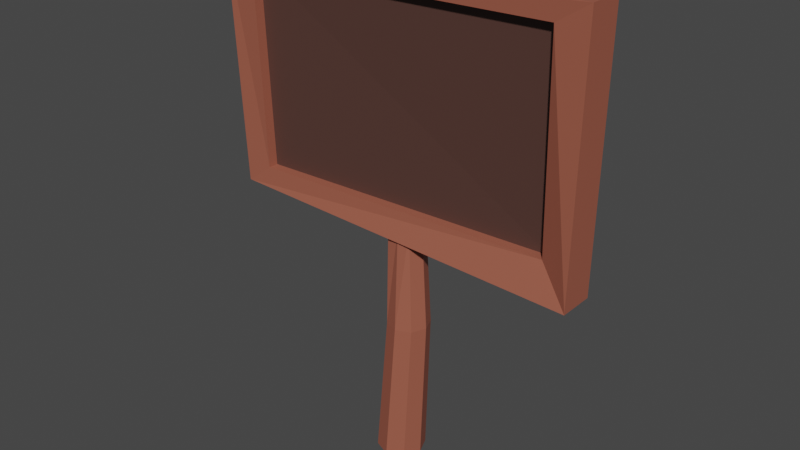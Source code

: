 # Source: sign.blend  (saved by Blender 3.1.7; exported with 4.5.12 LTS)
import bpy
from mathutils import Matrix  # noqa: F401  (used for matrix-valued properties, if any)

bpy.ops.wm.read_factory_settings(use_empty=True)
scene = bpy.context.scene
scene.name = 'Scene'

# ---- collections
col_collection = bpy.data.collections.new('Collection'); scene.collection.children.link(col_collection)

# ---- materials (node trees are filled in below, after node groups)
mat_material_001 = bpy.data.materials.new('Material.001')
mat_material_001.use_transparent_shadow = False
mat_material_002 = bpy.data.materials.new('Material.002')
mat_material_002.use_transparent_shadow = False

# ---- material node trees
mat_material_001.use_nodes = True; mat_material_001.node_tree.nodes.clear()
_N = mat_material_001.node_tree.nodes; _L = mat_material_001.node_tree.links
n0 = _N.new('ShaderNodeBsdfPrincipled'); n0.name = 'Principled BSDF'; n0.location = (10, 300)
n0.distribution = 'GGX'
n0.subsurface_method = 'RANDOM_WALK_SKIN'
n0.inputs[0].default_value = (0.3506, 0.1044, 0.06561, 1.0)
n0.inputs[3].default_value = 1.45
n0.inputs[27].default_value = (0.0, 0.0, 0.0, 1.0)
n0.inputs[28].default_value = 1.0
n1 = _N.new('ShaderNodeOutputMaterial'); n1.name = 'Material Output'; n1.location = (300, 300)
_L.new(n0.outputs[0], n1.inputs[0])
n1.is_active_output = True
mat_material_002.use_nodes = True; mat_material_002.node_tree.nodes.clear()
_N = mat_material_002.node_tree.nodes; _L = mat_material_002.node_tree.links
n0 = _N.new('ShaderNodeBsdfPrincipled'); n0.name = 'Principled BSDF'; n0.location = (10, 300)
n0.distribution = 'GGX'
n0.subsurface_method = 'RANDOM_WALK_SKIN'
n0.inputs[0].default_value = (0.08714, 0.04066, 0.03238, 1.0)
n0.inputs[3].default_value = 1.45
n0.inputs[27].default_value = (0.0, 0.0, 0.0, 1.0)
n0.inputs[28].default_value = 1.0
n1 = _N.new('ShaderNodeOutputMaterial'); n1.name = 'Material Output'; n1.location = (300, 300)
_L.new(n0.outputs[0], n1.inputs[0])
n1.is_active_output = True

# ---- world
world_world = bpy.data.worlds.new('World'); scene.world = world_world
world_world.use_nodes = True; world_world.node_tree.nodes.clear()
_N = world_world.node_tree.nodes; _L = world_world.node_tree.links
n0 = _N.new('ShaderNodeOutputWorld'); n0.name = 'World Output'; n0.location = (300, 300)
n1 = _N.new('ShaderNodeBackground'); n1.name = 'Background'; n1.location = (10, 300)
n1.inputs[0].default_value = (0.05088, 0.05088, 0.05088, 1.0)
_L.new(n1.outputs[0], n0.inputs[0])
n0.is_active_output = True
world_world.color = (0.05088, 0.05088, 0.05088)
world_world.use_sun_shadow = False
world_world.sun_shadow_jitter_overblur = 0.0

# ---- meshes
me_circle = bpy.data.meshes.new('Circle')
me_circle.from_pydata([(0.01459, 0.1584, -0.01332), (-0.09867, 0.1115, -0.01332), (-0.1456, -0.001779, -0.01332), (-0.09867, -0.115, -0.01332), (0.01665, -0.1292, -0.01332), (0.1279, -0.115, -0.01332), (0.1748, -0.001779, -0.01332), (0.1279, 0.1115, -0.01332), (-0.03886, 0.2127, -2.333), (0.04651, 0.1789, -0.9688), (0.1825, 0.1226, -0.9688), (0.1185, 0.1475, -2.333), (0.1836, -0.00982, -2.333), (0.2388, -0.01345, -0.9688), (0.1825, -0.1494, -0.9688), (0.1185, -0.1671, -2.333), (-0.03886, -0.2323, -2.333), (0.04651, -0.2058, -0.9688), (-0.0895, -0.1494, -0.9688), (-0.1962, -0.1671, -2.333), (-0.2613, -0.00982, -2.333), (-0.1458, -0.01345, -0.9688), (-0.0895, 0.1226, -0.9688), (-0.1962, 0.1475, -2.333), (-1.472, -0.1496, 0.1179), (-1.508, -0.1861, 1.951), (-1.717, 0.1672, -0.06476), (-1.834, 0.1672, 2.125), (1.393, -0.06631, 0.1412), (1.416, -0.1529, 2.019), (1.68, 0.1672, -0.1915), (1.717, 0.1672, 2.215), (-1.717, -0.1672, -0.06476), (-1.834, -0.1672, 2.125), (1.717, -0.1672, 2.215), (1.68, -0.1672, -0.1915), (-1.472, -0.05519, 0.1179), (-1.508, -0.09169, 1.951), (1.416, -0.05853, 2.019), (1.393, 0.02808, 0.1412)], [], [(1, 2, 3, 4, 5, 6, 7, 0), (10, 9, 0, 7), (14, 13, 6, 5), (18, 17, 4, 3), (22, 21, 2, 1), (13, 10, 7, 6), (17, 14, 5, 4), (21, 18, 3, 2), (9, 22, 1, 0), (8, 23, 22, 9), (20, 19, 18, 21), (16, 15, 14, 17), (12, 11, 10, 13), (23, 20, 21, 22), (19, 16, 17, 18), (15, 12, 13, 14), (11, 8, 9, 10), (32, 33, 27, 26), (26, 27, 31, 30), (30, 31, 34, 35), (29, 25, 37, 38), (26, 30, 35, 32), (31, 27, 33, 34), (23, 8, 11, 12, 15, 16, 19, 20), (24, 25, 33, 32), (29, 28, 35, 34), (28, 24, 32, 35), (25, 29, 34, 33), (39, 38, 37, 36), (28, 29, 38, 39), (24, 28, 39, 36), (25, 24, 36, 37)])
me_circle.polygons.foreach_set('material_index', [0, 0, 0, 0, 0, 0, 0, 0, 0, 0, 0, 0, 0, 0, 0, 0, 0, 0, 0, 0, 0, 0, 0, 0, 0, 0, 0, 0, 1, 0, 0, 0])
_uv = me_circle.uv_layers.new(name='UVMap')
_uv.uv.foreach_set('vector', [0.0, 0.0, 0.0, 0.0, 0.0, 0.0, 0.0, 0.0, 0.0, 0.0, 0.0, 0.0, 0.0, 0.0, 0.0, 0.0, 0.0, 0.0, 0.0, 0.0, 0.0, 0.0, 0.0, 0.0, 0.0, 0.0, 0.0, 0.0, 0.0, 0.0, 0.0, 0.0, 0.0, 0.0, 0.0, 0.0, 0.0, 0.0, 0.0, 0.0, 0.0, 0.0, 0.0, 0.0, 0.0, 0.0, 0.0, 0.0, 0.0, 0.0, 0.0, 0.0, 0.0, 0.0, 0.0, 0.0, 0.0, 0.0, 0.0, 0.0, 0.0, 0.0, 0.0, 0.0, 0.0, 0.0, 0.0, 0.0, 0.0, 0.0, 0.0, 0.0, 0.0, 0.0, 0.0, 0.0, 0.0, 0.0, 0.0, 0.0, 0.0, 0.0, 0.0, 0.0, 0.0, 0.0, 0.0, 0.0, 0.0, 0.0, 0.0, 0.0, 0.0, 0.0, 0.0, 0.0, 0.0, 0.0, 0.0, 0.0, 0.0, 0.0, 0.0, 0.0, 0.0, 0.0, 0.0, 0.0, 0.0, 0.0, 0.0, 0.0, 0.0, 0.0, 0.0, 0.0, 0.0, 0.0, 0.0, 0.0, 0.0, 0.0, 0.0, 0.0, 0.0, 0.0, 0.0, 0.0, 0.0, 0.0, 0.0, 0.0, 0.0, 0.0, 0.0, 0.0, 0.0, 0.0, 0.0, 0.0, 0.0, 0.0, 0.0, 0.0, 0.375, 0.0, 0.625, 0.0, 0.625, 0.25, 0.375, 0.25, 0.375, 0.25, 0.625, 0.25, 0.625, 0.5, 0.375, 0.5, 0.375, 0.5, 0.625, 0.5, 0.625, 0.75, 0.375, 0.75, 0.6073, 0.7612, 0.6073, 0.9888, 0.6073, 0.9888, 0.6073, 0.7612, 0.125, 0.5, 0.375, 0.5, 0.375, 0.75, 0.125, 0.75, 0.625, 0.5, 0.875, 0.5, 0.875, 0.75, 0.625, 0.75, 0.0, 0.0, 0.0, 0.0, 0.0, 0.0, 0.0, 0.0, 0.0, 0.0, 0.0, 0.0, 0.0, 0.0, 0.0, 0.0, 0.3927, 0.9888, 0.6073, 0.9888, 0.625, 1.0, 0.375, 1.0, 0.6073, 0.7612, 0.3927, 0.7612, 0.375, 0.75, 0.625, 0.75, 0.3927, 0.7612, 0.3927, 0.9888, 0.375, 1.0, 0.375, 0.75, 0.6073, 0.9888, 0.6073, 0.7612, 0.625, 0.75, 0.625, 1.0, 0.3927, 0.7612, 0.6073, 0.7612, 0.6073, 0.9888, 0.3927, 0.9888, 0.3927, 0.7612, 0.6073, 0.7612, 0.6073, 0.7612, 0.3927, 0.7612, 0.3927, 0.9888, 0.3927, 0.7612, 0.3927, 0.7612, 0.3927, 0.9888, 0.6073, 0.9888, 0.3927, 0.9888, 0.3927, 0.9888, 0.6073, 0.9888])
me_circle.materials.append(mat_material_001)
me_circle.materials.append(mat_material_002)
me_circle.use_remesh_fix_poles = True
me_circle.use_remesh_preserve_attributes = False
me_circle.update()

# ---- objects
ob_sign = bpy.data.objects.new('Sign', me_circle)

# ---- transforms, parenting, visibility, modifiers, constraints
ob_sign.location = (-3.725e-09, -1.49e-08, 5.34)

# ---- collection membership
col_collection.objects.link(ob_sign)

# ---- scene / render settings (as saved in the file)
scene.frame_start = 1; scene.frame_end = 250; scene.frame_set(1)
scene.render.engine = 'BLENDER_EEVEE_NEXT'
scene.cycles.sampling_pattern = 'TABULATED_SOBOL'
scene.cycles.use_light_tree = False
scene.view_settings.view_transform = 'Filmic'
bpy.context.view_layer.update()

# ---- added for rendering (the .blend has no active camera and no usable light): camera, sun
cam_auto = bpy.data.cameras.new('AutoCamera')
cam_auto.lens = 50.0
cam_auto.sensor_width = 36.0
cam_auto.clip_end = 1000.0
ob_auto_camera = bpy.data.objects.new('AutoCamera', cam_auto)
scene.collection.objects.link(ob_auto_camera)
ob_auto_camera.location = (5.29575, -6.43535, 9.56519)
ob_auto_camera.rotation_euler = (1.09748, -7.21219e-08, 0.694738)
scene.camera = ob_auto_camera
light_auto_sun = bpy.data.lights.new('AutoSun', 'SUN')
light_auto_sun.energy = 3.0
light_auto_sun.angle = 0.0523599
ob_auto_sun = bpy.data.objects.new('AutoSun', light_auto_sun)
scene.collection.objects.link(ob_auto_sun)
ob_auto_sun.rotation_euler = (0.872665, 0.174533, 0.523599)
bpy.context.view_layer.update()
